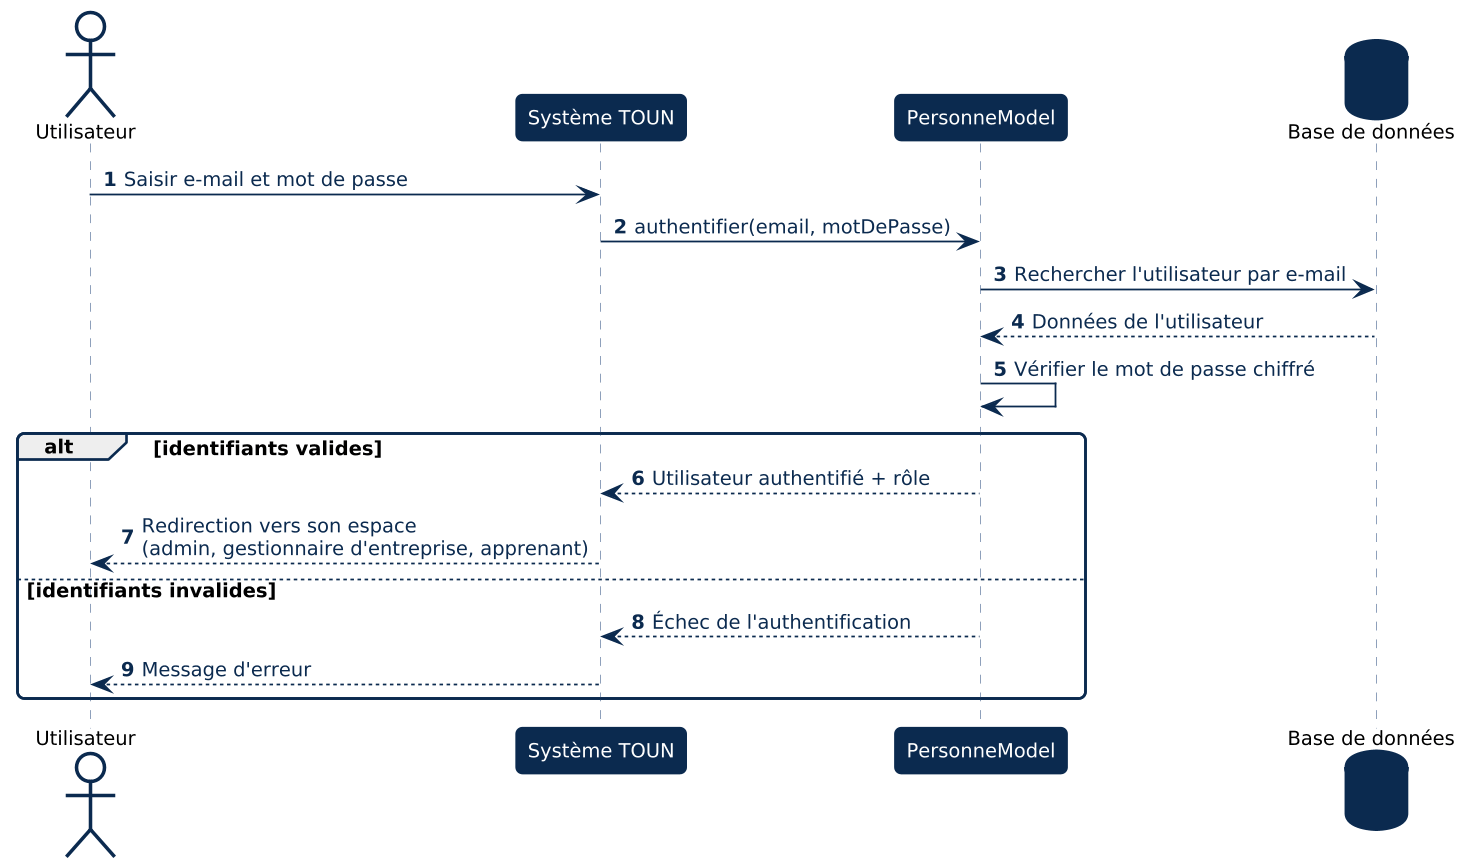

The diagram above was rendered by PlantUML. Its source (embedded in the PNG):
@startuml
!include _style.iuml
autonumber
actor Utilisateur
participant "Système TOUN" as S
participant PersonneModel as PM
database "Base de données" as DB
Utilisateur -> S : Saisir e-mail et mot de passe
S -> PM : authentifier(email, motDePasse)
PM -> DB : Rechercher l'utilisateur par e-mail
DB --> PM : Données de l'utilisateur
PM -> PM : Vérifier le mot de passe chiffré
alt identifiants valides
  PM --> S : Utilisateur authentifié + rôle
  S --> Utilisateur : Redirection vers son espace\n(admin, gestionnaire d'entreprise, apprenant)
else identifiants invalides
  PM --> S : Échec de l'authentification
  S --> Utilisateur : Message d'erreur
end
@enduml